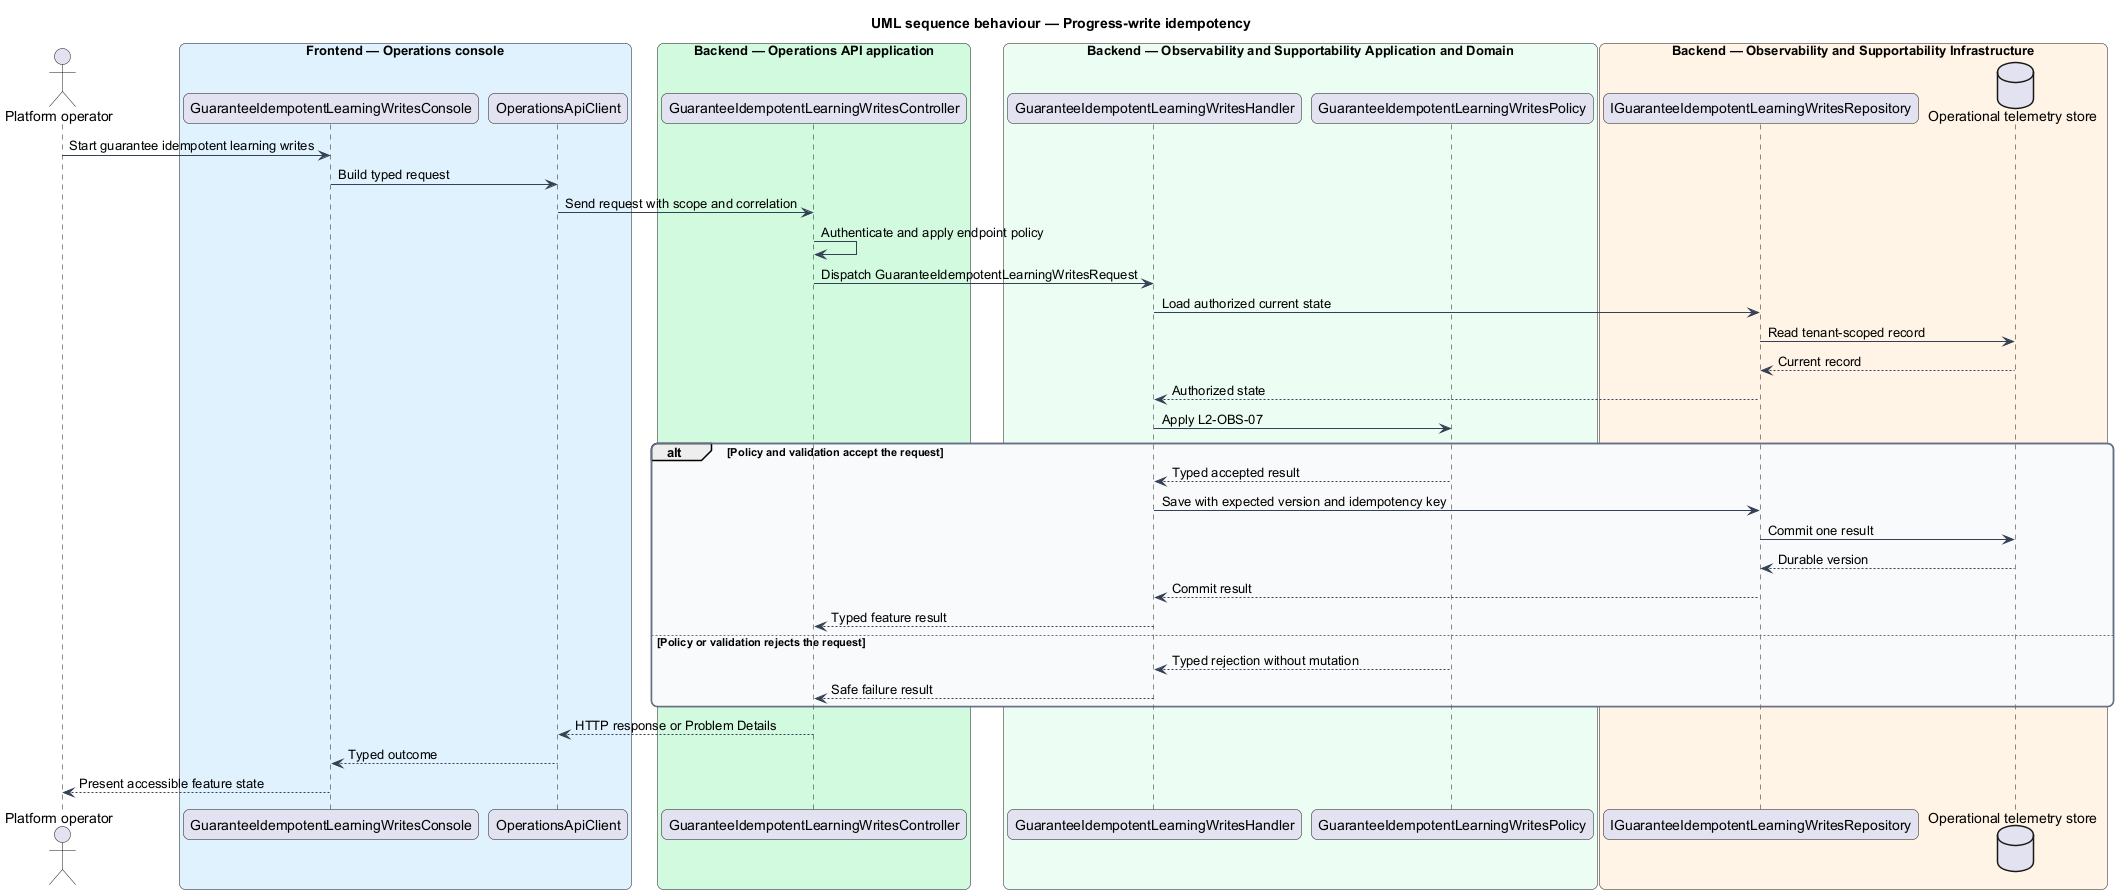

The diagram above was rendered by PlantUML. Its source (embedded in the PNG):
@startuml
title UML sequence behaviour — Progress-write idempotency
skinparam backgroundColor #FFFFFF
skinparam shadowing false
skinparam roundcorner 12
skinparam defaultFontName Arial
skinparam ArrowColor #344054
skinparam rectangle {
  BorderColor #344054
  FontColor #101828
}
skinparam package {
  BorderColor #667085
  FontColor #101828
  BackgroundColor #F9FAFB
}
actor "Platform operator" as actor
box "Frontend — Operations console" #E0F2FE
  participant "GuaranteeIdempotentLearningWritesConsole" as entry
  participant "OperationsApiClient" as client
end box
box "Backend — Operations API application" #D1FADF
  participant "GuaranteeIdempotentLearningWritesController" as controller
end box
box "Backend — Observability and Supportability Application and Domain" #ECFDF3
  participant "GuaranteeIdempotentLearningWritesHandler" as handler
  participant "GuaranteeIdempotentLearningWritesPolicy" as policy
end box
box "Backend — Observability and Supportability Infrastructure" #FFF4E5
  participant "IGuaranteeIdempotentLearningWritesRepository" as repository
  database "Operational telemetry store" as store
end box
actor -> entry : Start guarantee idempotent learning writes
entry -> client : Build typed request
client -> controller : Send request with scope and correlation
controller -> controller : Authenticate and apply endpoint policy
controller -> handler : Dispatch GuaranteeIdempotentLearningWritesRequest
handler -> repository : Load authorized current state
repository -> store : Read tenant-scoped record
store --> repository : Current record
repository --> handler : Authorized state
handler -> policy : Apply L2-OBS-07
alt Policy and validation accept the request
  policy --> handler : Typed accepted result
  handler -> repository : Save with expected version and idempotency key
  repository -> store : Commit one result
  store --> repository : Durable version
  repository --> handler : Commit result
  handler --> controller : Typed feature result
else Policy or validation rejects the request
  policy --> handler : Typed rejection without mutation
  handler --> controller : Safe failure result
end
controller --> client : HTTP response or Problem Details
client --> entry : Typed outcome
entry --> actor : Present accessible feature state
@enduml